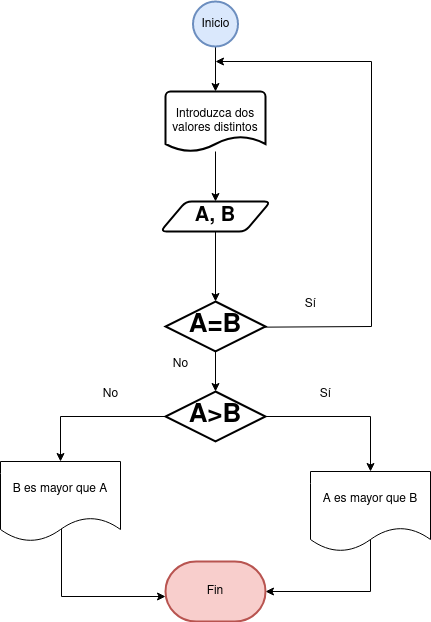

The diagram above was exported from draw.io. Its source (the exported page's mxGraphModel, read from the mxfile embedded in the PNG):
<mxGraphModel dx="1434" dy="795" grid="1" gridSize="10" guides="1" tooltips="1" connect="1" arrows="1" fold="1" page="1" pageScale="1" pageWidth="827" pageHeight="1169" math="0" shadow="0">
  <root>
    <mxCell id="0" />
    <mxCell id="1" parent="0" />
    <mxCell id="fxpEfTcedJ-2jbHNNj7o-4" value="" style="edgeStyle=orthogonalEdgeStyle;rounded=0;orthogonalLoop=1;jettySize=auto;html=1;" parent="1" source="IqNcmwb6hPvGIcJCtwHK-1" target="fxpEfTcedJ-2jbHNNj7o-3" edge="1">
      <mxGeometry relative="1" as="geometry" />
    </mxCell>
    <mxCell id="IqNcmwb6hPvGIcJCtwHK-1" value="Introduzca dos valores distintos" style="strokeWidth=2;html=1;shape=mxgraph.flowchart.document2;whiteSpace=wrap;size=0.25;" parent="1" vertex="1">
      <mxGeometry x="385" y="160" width="100" height="60" as="geometry" />
    </mxCell>
    <mxCell id="fxpEfTcedJ-2jbHNNj7o-9" style="edgeStyle=orthogonalEdgeStyle;rounded=0;orthogonalLoop=1;jettySize=auto;html=1;exitX=0.957;exitY=0.513;exitDx=0;exitDy=0;exitPerimeter=0;" parent="1" source="IqNcmwb6hPvGIcJCtwHK-3" edge="1">
      <mxGeometry relative="1" as="geometry">
        <mxPoint x="435" y="130" as="targetPoint" />
        <Array as="points">
          <mxPoint x="476" y="396" />
          <mxPoint x="591" y="395" />
          <mxPoint x="591" y="140" />
        </Array>
      </mxGeometry>
    </mxCell>
    <mxCell id="fxpEfTcedJ-2jbHNNj7o-11" value="" style="edgeStyle=orthogonalEdgeStyle;rounded=0;orthogonalLoop=1;jettySize=auto;html=1;" parent="1" source="IqNcmwb6hPvGIcJCtwHK-3" target="fxpEfTcedJ-2jbHNNj7o-10" edge="1">
      <mxGeometry relative="1" as="geometry" />
    </mxCell>
    <mxCell id="IqNcmwb6hPvGIcJCtwHK-3" value="&lt;b&gt;&lt;font style=&quot;font-size: 26px;&quot;&gt;A=B&lt;/font&gt;&lt;/b&gt;" style="strokeWidth=2;html=1;shape=mxgraph.flowchart.decision;whiteSpace=wrap;" parent="1" vertex="1">
      <mxGeometry x="385" y="370" width="100" height="50" as="geometry" />
    </mxCell>
    <mxCell id="fxpEfTcedJ-2jbHNNj7o-2" value="" style="edgeStyle=orthogonalEdgeStyle;rounded=0;orthogonalLoop=1;jettySize=auto;html=1;" parent="1" source="fxpEfTcedJ-2jbHNNj7o-23" target="IqNcmwb6hPvGIcJCtwHK-1" edge="1">
      <mxGeometry relative="1" as="geometry">
        <mxPoint x="435.0000000000002" y="120" as="sourcePoint" />
        <Array as="points" />
      </mxGeometry>
    </mxCell>
    <mxCell id="fxpEfTcedJ-2jbHNNj7o-6" value="" style="edgeStyle=orthogonalEdgeStyle;rounded=0;orthogonalLoop=1;jettySize=auto;html=1;" parent="1" source="fxpEfTcedJ-2jbHNNj7o-3" target="IqNcmwb6hPvGIcJCtwHK-3" edge="1">
      <mxGeometry relative="1" as="geometry">
        <mxPoint x="435" y="360" as="targetPoint" />
      </mxGeometry>
    </mxCell>
    <mxCell id="fxpEfTcedJ-2jbHNNj7o-3" value="&lt;font size=&quot;1&quot;&gt;&lt;b style=&quot;font-size: 20px;&quot;&gt;A, B&lt;/b&gt;&lt;/font&gt;" style="shape=parallelogram;html=1;strokeWidth=2;perimeter=parallelogramPerimeter;whiteSpace=wrap;rounded=1;arcSize=12;size=0.23;" parent="1" vertex="1">
      <mxGeometry x="380" y="270" width="110" height="30" as="geometry" />
    </mxCell>
    <mxCell id="fxpEfTcedJ-2jbHNNj7o-14" style="edgeStyle=orthogonalEdgeStyle;rounded=0;orthogonalLoop=1;jettySize=auto;html=1;" parent="1" source="fxpEfTcedJ-2jbHNNj7o-10" target="fxpEfTcedJ-2jbHNNj7o-13" edge="1">
      <mxGeometry relative="1" as="geometry" />
    </mxCell>
    <mxCell id="fxpEfTcedJ-2jbHNNj7o-15" style="edgeStyle=orthogonalEdgeStyle;rounded=0;orthogonalLoop=1;jettySize=auto;html=1;exitX=0;exitY=0.5;exitDx=0;exitDy=0;exitPerimeter=0;" parent="1" source="fxpEfTcedJ-2jbHNNj7o-10" target="fxpEfTcedJ-2jbHNNj7o-12" edge="1">
      <mxGeometry relative="1" as="geometry" />
    </mxCell>
    <mxCell id="fxpEfTcedJ-2jbHNNj7o-10" value="&lt;b&gt;&lt;font style=&quot;font-size: 26px;&quot;&gt;A&amp;gt;B&lt;/font&gt;&lt;/b&gt;" style="strokeWidth=2;html=1;shape=mxgraph.flowchart.decision;whiteSpace=wrap;" parent="1" vertex="1">
      <mxGeometry x="385" y="460" width="100" height="50" as="geometry" />
    </mxCell>
    <mxCell id="fxpEfTcedJ-2jbHNNj7o-22" style="edgeStyle=orthogonalEdgeStyle;rounded=0;orthogonalLoop=1;jettySize=auto;html=1;exitX=0.52;exitY=0.8;exitDx=0;exitDy=0;exitPerimeter=0;" parent="1" source="fxpEfTcedJ-2jbHNNj7o-12" target="fxpEfTcedJ-2jbHNNj7o-24" edge="1">
      <mxGeometry relative="1" as="geometry">
        <mxPoint x="400" y="665" as="targetPoint" />
        <Array as="points">
          <mxPoint x="281" y="594" />
          <mxPoint x="281" y="665" />
        </Array>
      </mxGeometry>
    </mxCell>
    <mxCell id="fxpEfTcedJ-2jbHNNj7o-12" value="B es mayor que A" style="shape=document;whiteSpace=wrap;html=1;boundedLbl=1;" parent="1" vertex="1">
      <mxGeometry x="220" y="530" width="120" height="80" as="geometry" />
    </mxCell>
    <mxCell id="fxpEfTcedJ-2jbHNNj7o-13" value="A es mayor que B" style="shape=document;whiteSpace=wrap;html=1;boundedLbl=1;" parent="1" vertex="1">
      <mxGeometry x="530" y="540" width="120" height="80" as="geometry" />
    </mxCell>
    <mxCell id="fxpEfTcedJ-2jbHNNj7o-16" value="No" style="text;html=1;align=center;verticalAlign=middle;resizable=0;points=[];autosize=1;strokeColor=none;fillColor=none;" parent="1" vertex="1">
      <mxGeometry x="310" y="448" width="40" height="30" as="geometry" />
    </mxCell>
    <mxCell id="fxpEfTcedJ-2jbHNNj7o-17" value="Sí" style="text;html=1;align=center;verticalAlign=middle;resizable=0;points=[];autosize=1;strokeColor=none;fillColor=none;" parent="1" vertex="1">
      <mxGeometry x="530" y="448" width="30" height="30" as="geometry" />
    </mxCell>
    <mxCell id="fxpEfTcedJ-2jbHNNj7o-18" value="Sí" style="text;html=1;align=center;verticalAlign=middle;resizable=0;points=[];autosize=1;strokeColor=none;fillColor=none;" parent="1" vertex="1">
      <mxGeometry x="515" y="358" width="30" height="30" as="geometry" />
    </mxCell>
    <mxCell id="fxpEfTcedJ-2jbHNNj7o-19" value="No" style="text;html=1;align=center;verticalAlign=middle;resizable=0;points=[];autosize=1;strokeColor=none;fillColor=none;" parent="1" vertex="1">
      <mxGeometry x="380" y="418" width="40" height="30" as="geometry" />
    </mxCell>
    <mxCell id="fxpEfTcedJ-2jbHNNj7o-23" value="Inicio" style="strokeWidth=2;html=1;shape=mxgraph.flowchart.start_2;whiteSpace=wrap;fillColor=#dae8fc;strokeColor=#6c8ebf;" parent="1" vertex="1">
      <mxGeometry x="412.5" y="70" width="45" height="45" as="geometry" />
    </mxCell>
    <mxCell id="fxpEfTcedJ-2jbHNNj7o-25" value="" style="edgeStyle=orthogonalEdgeStyle;rounded=0;orthogonalLoop=1;jettySize=auto;html=1;exitX=0.5;exitY=0.85;exitDx=0;exitDy=0;exitPerimeter=0;" parent="1" source="fxpEfTcedJ-2jbHNNj7o-13" target="fxpEfTcedJ-2jbHNNj7o-24" edge="1">
      <mxGeometry relative="1" as="geometry">
        <mxPoint x="590" y="608" as="sourcePoint" />
        <mxPoint x="470.0000000000002" y="660" as="targetPoint" />
        <Array as="points">
          <mxPoint x="590" y="660" />
        </Array>
      </mxGeometry>
    </mxCell>
    <mxCell id="fxpEfTcedJ-2jbHNNj7o-24" value="Fin" style="strokeWidth=2;html=1;shape=mxgraph.flowchart.terminator;whiteSpace=wrap;fillColor=#f8cecc;strokeColor=#b85450;" parent="1" vertex="1">
      <mxGeometry x="385" y="630" width="100" height="60" as="geometry" />
    </mxCell>
  </root>
</mxGraphModel>